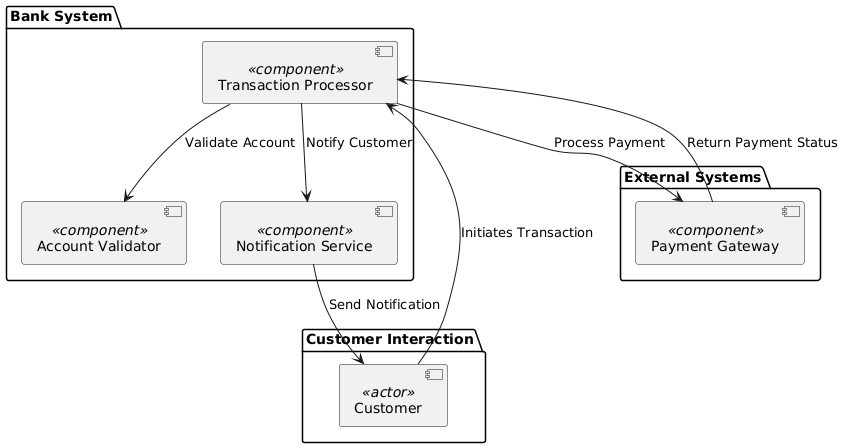

The diagram above was rendered by PlantUML. Its source (embedded in the PNG):
@startuml
package "Customer Interaction" {
    [Customer] <<actor>> 
}

package "Bank System" {
    [Transaction Processor] <<component>> 
    [Account Validator] <<component>> 
    [Notification Service] <<component>> 
}

package "External Systems" {
    [Payment Gateway] <<component>> 
}

[Customer] --> [Transaction Processor] : Initiates Transaction
[Transaction Processor] --> [Account Validator] : Validate Account
[Transaction Processor] --> [Payment Gateway] : Process Payment
[Payment Gateway] --> [Transaction Processor] : Return Payment Status
[Transaction Processor] --> [Notification Service] : Notify Customer
[Notification Service] --> [Customer] : Send Notification
@enduml